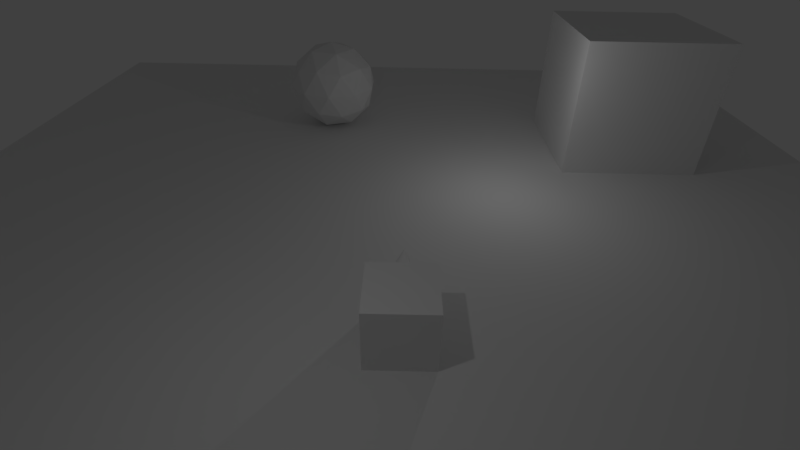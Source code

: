 # Source: demo_game.blend  (saved by Blender 2.79.0; exported with 4.5.12 LTS)
import bpy
from mathutils import Matrix  # noqa: F401  (used for matrix-valued properties, if any)

bpy.ops.wm.read_factory_settings(use_empty=True)
scene = bpy.context.scene
scene.name = 'Scene'

# ---- collections
col_collection_1 = bpy.data.collections.new('Collection 1'); scene.collection.children.link(col_collection_1)

# ---- materials (node trees are filled in below, after node groups)
mat_material = bpy.data.materials.new('Material')
mat_material.alpha_threshold = 0.0
mat_material.use_transparent_shadow = False
mat_material.roughness = 0.5
mat_material.line_color = (0.0, 0.0, 0.0, 1.0)

# ---- material node trees

# ---- world
world_world = bpy.data.worlds.new('World'); scene.world = world_world
world_world.color = (0.05088, 0.05088, 0.05088)
world_world.use_sun_shadow = False
world_world.sun_shadow_jitter_overblur = 0.0
world_world.cycles.sampling_method = 'MANUAL'

# ---- cameras
cam_camera = bpy.data.cameras.new('Camera')
cam_camera.clip_end = 100.0
cam_camera.lens = 20.0
cam_camera.sensor_width = 32.0
cam_camera.sensor_height = 18.0
cam_camera.ortho_scale = 7.314
cam_camera.dof.focus_distance = 0.0
cam_camera.dof.aperture_fstop = 128.0

# ---- lights
light_lamp_001 = bpy.data.lights.new('Lamp.001', 'POINT')
light_lamp_001.transmission_factor = 0.0
light_lamp_001.cutoff_distance = 30.0
light_lamp_001.energy = 100.0
light_lamp_001.shadow_buffer_clip_start = 1.001
light_lamp_001.shadow_soft_size = 0.1
light_lamp_001.shadow_maximum_resolution = 0.006
light_lamp_001.use_absolute_resolution = True
light_lamp = bpy.data.lights.new('Lamp', 'POINT')
light_lamp.transmission_factor = 0.0
light_lamp.cutoff_distance = 30.0
light_lamp.energy = 100.0
light_lamp.shadow_buffer_clip_start = 1.001
light_lamp.shadow_soft_size = 0.1
light_lamp.shadow_maximum_resolution = 0.006
light_lamp.use_absolute_resolution = True

# ---- meshes
me_cube_002 = bpy.data.meshes.new('Cube.002')
me_cube_002.from_pydata([(-1.0, -1.0, -1.0), (-1.0, -1.0, 1.0), (-1.0, 1.0, -1.0), (-1.0, 1.0, 1.0), (1.0, -1.0, -1.0), (1.0, -1.0, 1.0), (1.0, 1.0, -1.0), (1.0, 1.0, 1.0)], [], [(0, 1, 3, 2), (2, 3, 7, 6), (6, 7, 5, 4), (4, 5, 1, 0), (2, 6, 4, 0), (7, 3, 1, 5)])
me_cube_002.use_remesh_preserve_volume = False
me_cube_002.use_remesh_preserve_attributes = False
me_cube_002.use_mirror_vertex_groups = False
me_cube_002.update()
me_icosphere = bpy.data.meshes.new('Icosphere')
me_icosphere.from_pydata([(0.0, 0.0, -1.0), (0.7236, -0.5257, -0.4472), (-0.2764, -0.8506, -0.4472), (-0.8944, 0.0, -0.4472), (-0.2764, 0.8506, -0.4472), (0.7236, 0.5257, -0.4472), (0.2764, -0.8506, 0.4472), (-0.7236, -0.5257, 0.4472), (-0.7236, 0.5257, 0.4472), (0.2764, 0.8506, 0.4472), (0.8944, 0.0, 0.4472), (0.0, 0.0, 1.0), (-0.1625, -0.5, -0.8507), (0.4253, -0.309, -0.8507), (0.2629, -0.809, -0.5257), (0.8506, 0.0, -0.5257), (0.4253, 0.309, -0.8507), (-0.5257, 0.0, -0.8507), (-0.6882, -0.5, -0.5257), (-0.1625, 0.5, -0.8507), (-0.6882, 0.5, -0.5257), (0.2629, 0.809, -0.5257), (0.9511, -0.309, 0.0), (0.9511, 0.309, 0.0), (0.0, -1.0, 0.0), (0.5878, -0.809, 0.0), (-0.9511, -0.309, 0.0), (-0.5878, -0.809, 0.0), (-0.5878, 0.809, 0.0), (-0.9511, 0.309, 0.0), (0.5878, 0.809, 0.0), (0.0, 1.0, 0.0), (0.6882, -0.5, 0.5257), (-0.2629, -0.809, 0.5257), (-0.8506, 0.0, 0.5257), (-0.2629, 0.809, 0.5257), (0.6882, 0.5, 0.5257), (0.1625, -0.5, 0.8507), (0.5257, 0.0, 0.8507), (-0.4253, -0.309, 0.8507), (-0.4253, 0.309, 0.8507), (0.1625, 0.5, 0.8507)], [], [(0, 13, 12), (1, 13, 15), (0, 12, 17), (0, 17, 19), (0, 19, 16), (1, 15, 22), (2, 14, 24), (3, 18, 26), (4, 20, 28), (5, 21, 30), (1, 22, 25), (2, 24, 27), (3, 26, 29), (4, 28, 31), (5, 30, 23), (6, 32, 37), (7, 33, 39), (8, 34, 40), (9, 35, 41), (10, 36, 38), (38, 41, 11), (38, 36, 41), (36, 9, 41), (41, 40, 11), (41, 35, 40), (35, 8, 40), (40, 39, 11), (40, 34, 39), (34, 7, 39), (39, 37, 11), (39, 33, 37), (33, 6, 37), (37, 38, 11), (37, 32, 38), (32, 10, 38), (23, 36, 10), (23, 30, 36), (30, 9, 36), (31, 35, 9), (31, 28, 35), (28, 8, 35), (29, 34, 8), (29, 26, 34), (26, 7, 34), (27, 33, 7), (27, 24, 33), (24, 6, 33), (25, 32, 6), (25, 22, 32), (22, 10, 32), (30, 31, 9), (30, 21, 31), (21, 4, 31), (28, 29, 8), (28, 20, 29), (20, 3, 29), (26, 27, 7), (26, 18, 27), (18, 2, 27), (24, 25, 6), (24, 14, 25), (14, 1, 25), (22, 23, 10), (22, 15, 23), (15, 5, 23), (16, 21, 5), (16, 19, 21), (19, 4, 21), (19, 20, 4), (19, 17, 20), (17, 3, 20), (17, 18, 3), (17, 12, 18), (12, 2, 18), (15, 16, 5), (15, 13, 16), (13, 0, 16), (12, 14, 2), (12, 13, 14), (13, 1, 14)])
me_icosphere.use_remesh_preserve_volume = False
me_icosphere.use_remesh_preserve_attributes = False
me_icosphere.use_mirror_vertex_groups = False
me_icosphere.update()
me_plane_001 = bpy.data.meshes.new('Plane.001')
me_plane_001.from_pydata([(-1.0, -1.0, 0.0), (1.0, -1.0, 0.0), (-1.0, 1.0, 0.0), (1.0, 1.0, 0.0)], [], [(0, 1, 3, 2)])
me_plane_001.use_remesh_preserve_volume = False
me_plane_001.use_remesh_preserve_attributes = False
me_plane_001.use_mirror_vertex_groups = False
me_plane_001.update()
me_cube = bpy.data.meshes.new('Cube')
me_cube.from_pydata([(1.0, 1.0, -1.0), (1.0, -1.0, -1.0), (-1.0, -1.0, -1.0), (-1.0, 1.0, -1.0), (1.0, 1.0, 1.0), (1.0, -1.0, 1.0), (-1.0, -1.0, 1.0), (-1.0, 1.0, 1.0), (0.5828, 0.9051, 0.02203), (0.6134, 0.854, 0.1263), (0.6208, 0.8022, 0.2343), (0.6047, 0.7516, 0.342), (0.5657, 0.7042, 0.4452), (0.5053, 0.6619, 0.54), (0.4259, 0.6262, 0.6226), (0.3305, 0.5986, 0.69), (0.2227, 0.5801, 0.7396), (0.1067, 0.5713, 0.7693), (-0.01301, 0.5727, 0.7782), (-0.1319, 0.5842, 0.7658), (-0.2453, 0.6054, 0.7327), (-0.349, 0.6353, 0.68), (-0.4389, 0.673, 0.6099), (-0.5115, 0.7169, 0.525), (-0.5642, 0.7653, 0.4286), (-0.5948, 0.8164, 0.3243), (-0.6022, 0.8683, 0.2163), (-0.5861, 0.9188, 0.1086), (-0.5471, 0.9662, 0.005399), (-0.4867, 1.009, -0.08936), (-0.4073, 1.044, -0.172), (0.06126, 1.94, 0.7519), (-0.3119, 1.072, -0.2394), (-0.2041, 1.09, -0.289), (-0.08809, 1.099, -0.3187), (0.03164, 1.098, -0.3276), (0.1505, 1.086, -0.3152), (0.2639, 1.065, -0.2821), (0.3676, 1.035, -0.2294), (0.4575, 0.9975, -0.1593), (0.5302, 0.9536, -0.07439)], [], [(0, 1, 2, 3), (4, 7, 6, 5), (0, 4, 5, 1), (1, 5, 6, 2), (2, 6, 7, 3), (4, 0, 3, 7), (8, 31, 9), (9, 31, 10), (10, 31, 11), (11, 31, 12), (12, 31, 13), (13, 31, 14), (14, 31, 15), (15, 31, 16), (16, 31, 17), (17, 31, 18), (18, 31, 19), (19, 31, 20), (20, 31, 21), (21, 31, 22), (22, 31, 23), (23, 31, 24), (24, 31, 25), (25, 31, 26), (26, 31, 27), (27, 31, 28), (28, 31, 29), (29, 31, 30), (30, 31, 32), (32, 31, 33), (33, 31, 34), (34, 31, 35), (35, 31, 36), (36, 31, 37), (37, 31, 38), (38, 31, 39), (39, 31, 40), (40, 31, 8), (8, 9, 10, 11, 12, 13, 14, 15, 16, 17, 18, 19, 20, 21, 22, 23, 24, 25, 26, 27, 28, 29, 30, 32, 33, 34, 35, 36, 37, 38, 39, 40)])
me_cube.materials.append(mat_material)
me_cube.use_remesh_preserve_volume = False
me_cube.use_remesh_preserve_attributes = False
me_cube.use_mirror_vertex_groups = False
me_cube.update()
me_plane = bpy.data.meshes.new('Plane')
me_plane.from_pydata([(-1.0, -1.0, 0.0), (1.0, -1.0, 0.0), (-1.0, 1.0, 0.0), (1.0, 1.0, 0.0)], [], [(0, 1, 3, 2)])
me_plane.use_remesh_preserve_volume = False
me_plane.use_remesh_preserve_attributes = False
me_plane.use_mirror_vertex_groups = False
me_plane.update()

# ---- objects
ob_cube_001 = bpy.data.objects.new('Cube.001', me_cube_002)
ob_icosphere = bpy.data.objects.new('Icosphere', me_icosphere)
ob_lamp_001 = bpy.data.objects.new('Lamp_001', light_lamp_001)
ob_plane_001 = bpy.data.objects.new('Plane.001', me_plane_001)
ob_cube = bpy.data.objects.new('Cube', me_cube)
ob_camera = bpy.data.objects.new('Camera', cam_camera)
ob_plane = bpy.data.objects.new('Plane', me_plane)
ob_lamp = bpy.data.objects.new('Lamp', light_lamp)

# ---- transforms, parenting, visibility, modifiers, constraints
ob_cube_001.location = (10.02, 6.213, 3.717)
ob_cube_001.scale = (2.944, 2.944, 2.944)
ob_cube_001.lineart.crease_threshold = 0.0
ob_icosphere.location = (-3.623, 8.537, 3.064)
ob_icosphere.scale = (2.098, 2.098, 2.098)
ob_icosphere.lineart.crease_threshold = 0.0
ob_lamp_001.location = (-2.204, -9.538, 9.446)
ob_lamp_001.rotation_euler = (0.6503, 0.05522, 1.866)
ob_lamp_001.lineart.crease_threshold = 0.0
ob_plane_001.location = (0.01826, 0.0, 1.0)
ob_plane_001.scale = (18.72, 18.72, 18.72)
ob_plane_001.lineart.crease_threshold = 0.0
ob_cube.location = (0.0, -7.048, 2.0)
ob_cube.lock_rotations_4d = False
ob_cube.empty_display_type = 'ARROWS'
ob_cube.lineart.crease_threshold = 0.0
ob_camera.parent = ob_cube
ob_camera.matrix_parent_inverse = Matrix(((1.0, 0.0, 0.0, -0.0), (0.0, 1.0, 0.0, -0.0), (0.0, 0.0, 1.0, -2.0), (0.0, 0.0, 0.0, 1.0)))
ob_camera.location = (-0.0483, -9.671, 11.34)
ob_camera.rotation_euler = (0.9819, -0.01599, 0.01295)
ob_camera.lock_rotations_4d = False
ob_camera.empty_display_type = 'ARROWS'
ob_camera.color = (0.0, 0.0, 0.0, 0.0)
ob_camera.display_type = 'WIRE'
ob_camera.lineart.crease_threshold = 0.0
ob_plane.location = (0.0, 0.0, 0.0)
ob_plane.lineart.crease_threshold = 0.0
ob_lamp.location = (4.076, 1.005, 5.904)
ob_lamp.rotation_euler = (0.6503, 0.05522, 1.866)
ob_lamp.lock_rotations_4d = False
ob_lamp.empty_display_type = 'ARROWS'
ob_lamp.color = (0.0, 0.0, 0.0, 0.0)
ob_lamp.lineart.crease_threshold = 0.0

# ---- collection membership
col_collection_1.objects.link(ob_cube_001)
col_collection_1.objects.link(ob_icosphere)
col_collection_1.objects.link(ob_lamp_001)
col_collection_1.objects.link(ob_plane_001)
col_collection_1.objects.link(ob_cube)
col_collection_1.objects.link(ob_camera)
col_collection_1.objects.link(ob_plane)
col_collection_1.objects.link(ob_lamp)

# ---- scene / render settings (as saved in the file)
scene.camera = ob_camera
scene.frame_start = 1; scene.frame_end = 250; scene.frame_set(21)
scene.render.engine = 'BLENDER_EEVEE_NEXT'
scene.render.resolution_percentage = 50
scene.render.dither_intensity = 0.0
scene.cycles.use_denoising = False
scene.cycles.samples = 128
scene.cycles.sampling_pattern = 'TABULATED_SOBOL'
scene.cycles.use_adaptive_sampling = False
scene.cycles.use_light_tree = False
scene.cycles.blur_glossy = 0.0
scene.cycles.sample_clamp_indirect = 0.0
scene.view_settings.view_transform = 'Standard'
bpy.context.view_layer.update()

